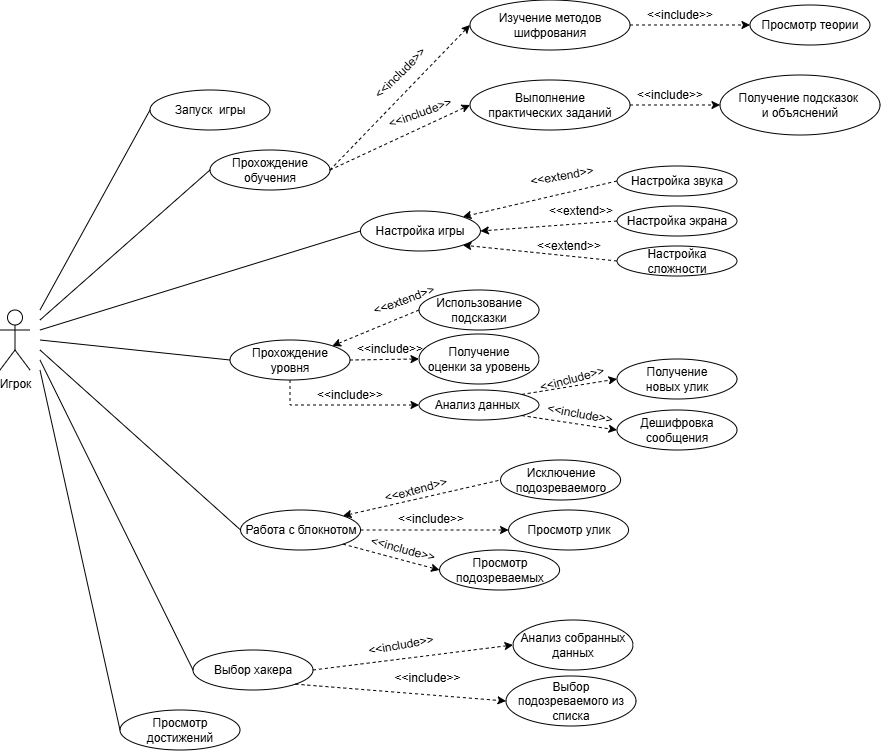

The diagram above was exported from draw.io. Its source (the exported page's mxGraphModel, read from the mxfile embedded in the PNG):
<mxGraphModel dx="672" dy="466" grid="1" gridSize="10" guides="1" tooltips="1" connect="1" arrows="1" fold="1" page="1" pageScale="1" pageWidth="1169" pageHeight="827" math="0" shadow="0">
  <root>
    <mxCell id="0" />
    <mxCell id="1" parent="0" />
    <mxCell id="yKMk7TrEk1YUuZth2ESG-1" parent="1" style="shape=umlActor;verticalLabelPosition=bottom;verticalAlign=top;html=1;outlineConnect=0;" value="Игрок" vertex="1">
      <mxGeometry height="60" width="30" x="50" y="340" as="geometry" />
    </mxCell>
    <mxCell id="yKMk7TrEk1YUuZth2ESG-2" parent="1" style="ellipse;whiteSpace=wrap;html=1;" value="Запуск&amp;nbsp; игры" vertex="1">
      <mxGeometry height="40" width="120" x="200" y="120" as="geometry" />
    </mxCell>
    <mxCell id="yKMk7TrEk1YUuZth2ESG-3" parent="1" style="ellipse;whiteSpace=wrap;html=1;" value="Прохождение обучения" vertex="1">
      <mxGeometry height="40" width="120" x="260" y="180" as="geometry" />
    </mxCell>
    <mxCell id="yKMk7TrEk1YUuZth2ESG-6" parent="1" style="ellipse;whiteSpace=wrap;html=1;" value="Настройка игры" vertex="1">
      <mxGeometry height="40" width="120" x="410.43" y="241" as="geometry" />
    </mxCell>
    <mxCell id="yKMk7TrEk1YUuZth2ESG-8" parent="1" style="ellipse;whiteSpace=wrap;html=1;" value="Работа с блокнотом" vertex="1">
      <mxGeometry height="40" width="120" x="290.57" y="540" as="geometry" />
    </mxCell>
    <mxCell id="yKMk7TrEk1YUuZth2ESG-9" parent="1" style="ellipse;whiteSpace=wrap;html=1;" value="Выбор хакера" vertex="1">
      <mxGeometry height="40" width="120" x="243" y="680" as="geometry" />
    </mxCell>
    <mxCell id="yKMk7TrEk1YUuZth2ESG-10" parent="1" style="ellipse;whiteSpace=wrap;html=1;" value="Просмотр достижений" vertex="1">
      <mxGeometry height="40" width="120" x="170" y="740" as="geometry" />
    </mxCell>
    <mxCell id="yKMk7TrEk1YUuZth2ESG-12" edge="1" parent="1" style="endArrow=none;html=1;rounded=0;entryX=0;entryY=0.5;entryDx=0;entryDy=0;" target="yKMk7TrEk1YUuZth2ESG-2" value="">
      <mxGeometry height="50" relative="1" width="50" as="geometry">
        <mxPoint x="90" y="340" as="sourcePoint" />
        <mxPoint x="250" y="260" as="targetPoint" />
      </mxGeometry>
    </mxCell>
    <mxCell id="yKMk7TrEk1YUuZth2ESG-13" edge="1" parent="1" style="endArrow=none;html=1;rounded=0;entryX=0;entryY=0.5;entryDx=0;entryDy=0;" target="yKMk7TrEk1YUuZth2ESG-3" value="">
      <mxGeometry height="50" relative="1" width="50" as="geometry">
        <mxPoint x="90" y="350" as="sourcePoint" />
        <mxPoint x="230" y="260" as="targetPoint" />
      </mxGeometry>
    </mxCell>
    <mxCell id="yKMk7TrEk1YUuZth2ESG-14" edge="1" parent="1" style="endArrow=none;html=1;rounded=0;entryX=0;entryY=0.5;entryDx=0;entryDy=0;" target="yKMk7TrEk1YUuZth2ESG-6" value="">
      <mxGeometry height="50" relative="1" width="50" as="geometry">
        <mxPoint x="90" y="360" as="sourcePoint" />
        <mxPoint x="340" y="280" as="targetPoint" />
      </mxGeometry>
    </mxCell>
    <mxCell id="yKMk7TrEk1YUuZth2ESG-15" edge="1" parent="1" style="endArrow=none;html=1;rounded=0;entryX=0;entryY=0.5;entryDx=0;entryDy=0;" target="yKMk7TrEk1YUuZth2ESG-50" value="">
      <mxGeometry height="50" relative="1" width="50" as="geometry">
        <mxPoint x="90" y="370" as="sourcePoint" />
        <mxPoint x="239.99999999999875" y="463.9999999999999" as="targetPoint" />
      </mxGeometry>
    </mxCell>
    <mxCell id="yKMk7TrEk1YUuZth2ESG-16" edge="1" parent="1" style="endArrow=none;html=1;rounded=0;entryX=0;entryY=0.5;entryDx=0;entryDy=0;" target="yKMk7TrEk1YUuZth2ESG-8" value="">
      <mxGeometry height="50" relative="1" width="50" as="geometry">
        <mxPoint x="90" y="380" as="sourcePoint" />
        <mxPoint x="290" y="370" as="targetPoint" />
      </mxGeometry>
    </mxCell>
    <mxCell id="yKMk7TrEk1YUuZth2ESG-17" edge="1" parent="1" style="endArrow=none;html=1;rounded=0;entryX=0;entryY=0.5;entryDx=0;entryDy=0;" target="yKMk7TrEk1YUuZth2ESG-9" value="">
      <mxGeometry height="50" relative="1" width="50" as="geometry">
        <mxPoint x="90" y="390" as="sourcePoint" />
        <mxPoint x="310" y="450" as="targetPoint" />
      </mxGeometry>
    </mxCell>
    <mxCell id="yKMk7TrEk1YUuZth2ESG-18" edge="1" parent="1" style="endArrow=none;html=1;rounded=0;entryX=0;entryY=0.5;entryDx=0;entryDy=0;" target="yKMk7TrEk1YUuZth2ESG-10" value="">
      <mxGeometry height="50" relative="1" width="50" as="geometry">
        <mxPoint x="90" y="400" as="sourcePoint" />
        <mxPoint x="230" y="590" as="targetPoint" />
      </mxGeometry>
    </mxCell>
    <mxCell id="yKMk7TrEk1YUuZth2ESG-19" parent="1" style="ellipse;whiteSpace=wrap;html=1;" value="Изучение методов шифрования" vertex="1">
      <mxGeometry height="50" width="160" x="520" y="30" as="geometry" />
    </mxCell>
    <mxCell id="yKMk7TrEk1YUuZth2ESG-20" parent="1" style="ellipse;whiteSpace=wrap;html=1;" value="Выполнение&lt;div&gt;практических заданий&lt;/div&gt;" vertex="1">
      <mxGeometry height="50" width="160" x="520" y="110" as="geometry" />
    </mxCell>
    <mxCell id="yKMk7TrEk1YUuZth2ESG-21" parent="1" style="ellipse;whiteSpace=wrap;html=1;" value="Просмотр теории" vertex="1">
      <mxGeometry height="40" width="120" x="800" y="35" as="geometry" />
    </mxCell>
    <mxCell id="yKMk7TrEk1YUuZth2ESG-22" parent="1" style="ellipse;whiteSpace=wrap;html=1;" value="Получение подсказок&amp;nbsp;&lt;div&gt;и объяснений&lt;/div&gt;" vertex="1">
      <mxGeometry height="60" width="160" x="770" y="105" as="geometry" />
    </mxCell>
    <mxCell id="yKMk7TrEk1YUuZth2ESG-25" edge="1" parent="1" source="yKMk7TrEk1YUuZth2ESG-3" style="endArrow=classic;dashed=1;html=1;rounded=0;exitX=1;exitY=0.5;exitDx=0;exitDy=0;entryX=0;entryY=0.5;entryDx=0;entryDy=0;endFill=1;" target="yKMk7TrEk1YUuZth2ESG-20" value="">
      <mxGeometry height="50" relative="1" width="50" as="geometry">
        <mxPoint x="400" y="200" as="sourcePoint" />
        <mxPoint x="450" y="150" as="targetPoint" />
      </mxGeometry>
    </mxCell>
    <mxCell id="yKMk7TrEk1YUuZth2ESG-26" edge="1" parent="1" source="yKMk7TrEk1YUuZth2ESG-3" style="endArrow=classic;dashed=1;html=1;rounded=0;exitX=1;exitY=0.5;exitDx=0;exitDy=0;entryX=0;entryY=0.5;entryDx=0;entryDy=0;endFill=1;" target="yKMk7TrEk1YUuZth2ESG-19" value="">
      <mxGeometry height="50" relative="1" width="50" as="geometry">
        <mxPoint x="480" y="355" as="sourcePoint" />
        <mxPoint x="600" y="350" as="targetPoint" />
      </mxGeometry>
    </mxCell>
    <mxCell id="yKMk7TrEk1YUuZth2ESG-27" edge="1" parent="1" source="yKMk7TrEk1YUuZth2ESG-19" style="endArrow=classic;dashed=1;html=1;rounded=0;exitX=1;exitY=0.5;exitDx=0;exitDy=0;entryX=0;entryY=0.5;entryDx=0;entryDy=0;endFill=1;" target="yKMk7TrEk1YUuZth2ESG-21" value="">
      <mxGeometry height="50" relative="1" width="50" as="geometry">
        <mxPoint x="500" y="225" as="sourcePoint" />
        <mxPoint x="620" y="140" as="targetPoint" />
      </mxGeometry>
    </mxCell>
    <mxCell id="yKMk7TrEk1YUuZth2ESG-28" edge="1" parent="1" source="yKMk7TrEk1YUuZth2ESG-20" style="endArrow=classic;dashed=1;html=1;rounded=0;exitX=1;exitY=0.5;exitDx=0;exitDy=0;entryX=0;entryY=0.5;entryDx=0;entryDy=0;endFill=1;" target="yKMk7TrEk1YUuZth2ESG-22" value="">
      <mxGeometry height="50" relative="1" width="50" as="geometry">
        <mxPoint x="700" y="110" as="sourcePoint" />
        <mxPoint x="820" y="115" as="targetPoint" />
      </mxGeometry>
    </mxCell>
    <mxCell id="yKMk7TrEk1YUuZth2ESG-30" parent="1" style="text;html=1;whiteSpace=wrap;strokeColor=none;fillColor=none;align=center;verticalAlign=middle;rounded=0;" value="&amp;lt;&amp;lt;include&amp;gt;&amp;gt;" vertex="1">
      <mxGeometry height="30" width="60" x="700" y="30" as="geometry" />
    </mxCell>
    <mxCell id="yKMk7TrEk1YUuZth2ESG-31" parent="1" style="text;html=1;whiteSpace=wrap;strokeColor=none;fillColor=none;align=center;verticalAlign=middle;rounded=0;rotation=-45;" value="&amp;lt;&amp;lt;include&amp;gt;&amp;gt;" vertex="1">
      <mxGeometry height="30" width="60" x="420" y="87.5" as="geometry" />
    </mxCell>
    <mxCell id="yKMk7TrEk1YUuZth2ESG-32" parent="1" style="text;html=1;whiteSpace=wrap;strokeColor=none;fillColor=none;align=center;verticalAlign=middle;rounded=0;" value="&amp;lt;&amp;lt;include&amp;gt;&amp;gt;" vertex="1">
      <mxGeometry height="30" width="60" x="690" y="110" as="geometry" />
    </mxCell>
    <mxCell id="yKMk7TrEk1YUuZth2ESG-33" parent="1" style="text;html=1;whiteSpace=wrap;strokeColor=none;fillColor=none;align=center;verticalAlign=middle;rounded=0;rotation=-20;" value="&amp;lt;&amp;lt;include&amp;gt;&amp;gt;" vertex="1">
      <mxGeometry height="30" width="60" x="440" y="127.5" as="geometry" />
    </mxCell>
    <mxCell id="yKMk7TrEk1YUuZth2ESG-35" parent="1" style="ellipse;whiteSpace=wrap;html=1;" value="Настройка звука" vertex="1">
      <mxGeometry height="30" width="120" x="667" y="196" as="geometry" />
    </mxCell>
    <mxCell id="yKMk7TrEk1YUuZth2ESG-36" parent="1" style="ellipse;whiteSpace=wrap;html=1;" value="Настройка экрана" vertex="1">
      <mxGeometry height="30" width="120" x="667" y="236" as="geometry" />
    </mxCell>
    <mxCell id="yKMk7TrEk1YUuZth2ESG-37" parent="1" style="ellipse;whiteSpace=wrap;html=1;" value="Настройка сложности" vertex="1">
      <mxGeometry height="30" width="120" x="667" y="276" as="geometry" />
    </mxCell>
    <mxCell id="yKMk7TrEk1YUuZth2ESG-38" edge="1" parent="1" source="yKMk7TrEk1YUuZth2ESG-36" style="endArrow=classic;dashed=1;html=1;rounded=0;exitX=0;exitY=0.5;exitDx=0;exitDy=0;endFill=1;entryX=1;entryY=0.5;entryDx=0;entryDy=0;" target="yKMk7TrEk1YUuZth2ESG-6" value="">
      <mxGeometry height="50" relative="1" width="50" as="geometry">
        <mxPoint x="507.00000000000006" y="186" as="sourcePoint" />
        <mxPoint x="557" y="251" as="targetPoint" />
      </mxGeometry>
    </mxCell>
    <mxCell id="yKMk7TrEk1YUuZth2ESG-39" edge="1" parent="1" source="yKMk7TrEk1YUuZth2ESG-35" style="endArrow=classic;dashed=1;html=1;rounded=0;exitX=0;exitY=0.5;exitDx=0;exitDy=0;endFill=1;entryX=1;entryY=0;entryDx=0;entryDy=0;" target="yKMk7TrEk1YUuZth2ESG-6" value="">
      <mxGeometry height="50" relative="1" width="50" as="geometry">
        <mxPoint x="713.5699999999999" y="184.57" as="sourcePoint" />
        <mxPoint x="560.9964068711928" y="210.85786437626905" as="targetPoint" />
      </mxGeometry>
    </mxCell>
    <mxCell id="yKMk7TrEk1YUuZth2ESG-40" edge="1" parent="1" source="yKMk7TrEk1YUuZth2ESG-37" style="endArrow=classic;dashed=1;html=1;rounded=0;exitX=0;exitY=0.5;exitDx=0;exitDy=0;endFill=1;entryX=1;entryY=1;entryDx=0;entryDy=0;" target="yKMk7TrEk1YUuZth2ESG-6" value="">
      <mxGeometry height="50" relative="1" width="50" as="geometry">
        <mxPoint x="676.9999999999999" y="346" as="sourcePoint" />
        <mxPoint x="539.4264068711927" y="265.14213562373106" as="targetPoint" />
      </mxGeometry>
    </mxCell>
    <mxCell id="yKMk7TrEk1YUuZth2ESG-47" parent="1" style="text;html=1;whiteSpace=wrap;strokeColor=none;fillColor=none;align=center;verticalAlign=middle;rounded=0;" value="&amp;lt;&amp;lt;extend&amp;gt;&amp;gt;" vertex="1">
      <mxGeometry height="20" width="90" x="586" y="231" as="geometry" />
    </mxCell>
    <mxCell id="yKMk7TrEk1YUuZth2ESG-48" parent="1" style="text;html=1;whiteSpace=wrap;strokeColor=none;fillColor=none;align=center;verticalAlign=middle;rounded=0;rotation=-10;" value="&amp;lt;&amp;lt;extend&amp;gt;&amp;gt;" vertex="1">
      <mxGeometry height="20" width="90" x="567" y="196" as="geometry" />
    </mxCell>
    <mxCell id="yKMk7TrEk1YUuZth2ESG-49" parent="1" style="text;html=1;whiteSpace=wrap;strokeColor=none;fillColor=none;align=center;verticalAlign=middle;rounded=0;rotation=0;" value="&amp;lt;&amp;lt;extend&amp;gt;&amp;gt;" vertex="1">
      <mxGeometry height="20" width="90" x="574.43" y="266" as="geometry" />
    </mxCell>
    <mxCell id="yKMk7TrEk1YUuZth2ESG-50" parent="1" style="ellipse;whiteSpace=wrap;html=1;" value="Прохождение&lt;div&gt;уровня&lt;/div&gt;" vertex="1">
      <mxGeometry height="40" width="120" x="280" y="370" as="geometry" />
    </mxCell>
    <mxCell id="yKMk7TrEk1YUuZth2ESG-51" parent="1" style="ellipse;whiteSpace=wrap;html=1;" value="Получение&lt;div&gt;оценки за уровень&lt;/div&gt;" vertex="1">
      <mxGeometry height="50" width="120" x="469" y="364" as="geometry" />
    </mxCell>
    <mxCell id="yKMk7TrEk1YUuZth2ESG-52" parent="1" style="ellipse;whiteSpace=wrap;html=1;" value="Анализ данных&amp;nbsp;" vertex="1">
      <mxGeometry height="30" width="120" x="469" y="420" as="geometry" />
    </mxCell>
    <mxCell id="yKMk7TrEk1YUuZth2ESG-53" parent="1" style="ellipse;whiteSpace=wrap;html=1;" value="Использование подсказки" vertex="1">
      <mxGeometry height="40" width="120" x="469" y="320" as="geometry" />
    </mxCell>
    <mxCell id="yKMk7TrEk1YUuZth2ESG-54" parent="1" style="ellipse;whiteSpace=wrap;html=1;" value="Дешифровка сообщения" vertex="1">
      <mxGeometry height="40" width="120" x="667" y="440" as="geometry" />
    </mxCell>
    <mxCell id="yKMk7TrEk1YUuZth2ESG-55" parent="1" style="ellipse;whiteSpace=wrap;html=1;" value="Получение&lt;div&gt;новых улик&lt;/div&gt;" vertex="1">
      <mxGeometry height="40" width="120" x="667" y="389" as="geometry" />
    </mxCell>
    <mxCell id="yKMk7TrEk1YUuZth2ESG-58" edge="1" parent="1" source="yKMk7TrEk1YUuZth2ESG-50" style="endArrow=classic;dashed=1;html=1;rounded=0;exitX=0.5;exitY=1;exitDx=0;exitDy=0;entryX=0;entryY=0.5;entryDx=0;entryDy=0;endFill=1;" target="yKMk7TrEk1YUuZth2ESG-52" value="">
      <mxGeometry height="50" relative="1" width="50" as="geometry">
        <Array as="points">
          <mxPoint x="340" y="435" />
        </Array>
        <mxPoint x="385" y="446.75" as="sourcePoint" />
        <mxPoint x="465" y="446.75" as="targetPoint" />
      </mxGeometry>
    </mxCell>
    <mxCell id="yKMk7TrEk1YUuZth2ESG-60" edge="1" parent="1" source="yKMk7TrEk1YUuZth2ESG-52" style="endArrow=classic;dashed=1;html=1;rounded=0;endFill=1;entryX=0;entryY=0.5;entryDx=0;entryDy=0;exitX=1;exitY=0;exitDx=0;exitDy=0;" target="yKMk7TrEk1YUuZth2ESG-55" value="">
      <mxGeometry height="50" relative="1" width="50" as="geometry">
        <mxPoint x="590" y="430" as="sourcePoint" />
        <mxPoint x="514" y="390" as="targetPoint" />
      </mxGeometry>
    </mxCell>
    <mxCell id="yKMk7TrEk1YUuZth2ESG-61" parent="1" style="text;html=1;whiteSpace=wrap;strokeColor=none;fillColor=none;align=center;verticalAlign=middle;rounded=0;" value="&amp;lt;&amp;lt;include&amp;gt;&amp;gt;" vertex="1">
      <mxGeometry height="30" width="60" x="370" y="410" as="geometry" />
    </mxCell>
    <mxCell id="yKMk7TrEk1YUuZth2ESG-62" parent="1" style="text;html=1;whiteSpace=wrap;strokeColor=none;fillColor=none;align=center;verticalAlign=middle;rounded=0;rotation=10;" value="&amp;lt;&amp;lt;include&amp;gt;&amp;gt;" vertex="1">
      <mxGeometry height="30" width="60" x="600" y="429" as="geometry" />
    </mxCell>
    <mxCell id="yKMk7TrEk1YUuZth2ESG-63" parent="1" style="text;html=1;whiteSpace=wrap;strokeColor=none;fillColor=none;align=center;verticalAlign=middle;rounded=0;rotation=-15;" value="&amp;lt;&amp;lt;include&amp;gt;&amp;gt;" vertex="1">
      <mxGeometry height="30" width="60" x="592" y="394" as="geometry" />
    </mxCell>
    <mxCell id="yKMk7TrEk1YUuZth2ESG-64" edge="1" parent="1" source="yKMk7TrEk1YUuZth2ESG-53" style="endArrow=classic;dashed=1;html=1;rounded=0;exitX=0;exitY=0.5;exitDx=0;exitDy=0;endFill=1;entryX=1;entryY=0;entryDx=0;entryDy=0;" target="yKMk7TrEk1YUuZth2ESG-50" value="">
      <mxGeometry height="50" relative="1" width="50" as="geometry">
        <mxPoint x="345" y="290" as="sourcePoint" />
        <mxPoint x="425" y="290" as="targetPoint" />
      </mxGeometry>
    </mxCell>
    <mxCell id="yKMk7TrEk1YUuZth2ESG-65" edge="1" parent="1" source="yKMk7TrEk1YUuZth2ESG-51" style="endArrow=none;dashed=1;html=1;rounded=0;exitX=0;exitY=0.5;exitDx=0;exitDy=0;endFill=0;entryX=1;entryY=0.5;entryDx=0;entryDy=0;startArrow=classic;startFill=1;" target="yKMk7TrEk1YUuZth2ESG-50" value="">
      <mxGeometry height="50" relative="1" width="50" as="geometry">
        <mxPoint x="477" y="330" as="sourcePoint" />
        <mxPoint x="390" y="376" as="targetPoint" />
      </mxGeometry>
    </mxCell>
    <mxCell id="yKMk7TrEk1YUuZth2ESG-66" parent="1" style="text;html=1;whiteSpace=wrap;strokeColor=none;fillColor=none;align=center;verticalAlign=middle;rounded=0;rotation=-20;" value="&amp;lt;&amp;lt;extend&amp;gt;&amp;gt;" vertex="1">
      <mxGeometry height="20" width="90" x="409.43" y="320" as="geometry" />
    </mxCell>
    <mxCell id="yKMk7TrEk1YUuZth2ESG-70" parent="1" style="ellipse;whiteSpace=wrap;html=1;" value="Просмотр&lt;div&gt;подозреваемых&lt;/div&gt;" vertex="1">
      <mxGeometry height="40" width="120" x="489.57" y="580" as="geometry" />
    </mxCell>
    <mxCell id="yKMk7TrEk1YUuZth2ESG-71" parent="1" style="ellipse;whiteSpace=wrap;html=1;" value="Просмотр улик" vertex="1">
      <mxGeometry height="40" width="120" x="558.57" y="540" as="geometry" />
    </mxCell>
    <mxCell id="yKMk7TrEk1YUuZth2ESG-72" parent="1" style="ellipse;whiteSpace=wrap;html=1;" value="Исключение подозреваемого" vertex="1">
      <mxGeometry height="40" width="120" x="550.57" y="490" as="geometry" />
    </mxCell>
    <mxCell id="yKMk7TrEk1YUuZth2ESG-73" edge="1" parent="1" source="yKMk7TrEk1YUuZth2ESG-8" style="endArrow=classic;dashed=1;html=1;rounded=0;exitX=1;exitY=1;exitDx=0;exitDy=0;endFill=1;entryX=0;entryY=0.5;entryDx=0;entryDy=0;" target="yKMk7TrEk1YUuZth2ESG-70" value="">
      <mxGeometry height="50" relative="1" width="50" as="geometry">
        <mxPoint x="390.57" y="610" as="sourcePoint" />
        <mxPoint x="470.57" y="610" as="targetPoint" />
      </mxGeometry>
    </mxCell>
    <mxCell id="yKMk7TrEk1YUuZth2ESG-74" edge="1" parent="1" source="yKMk7TrEk1YUuZth2ESG-8" style="endArrow=classic;dashed=1;html=1;rounded=0;endFill=1;entryX=0;entryY=0.5;entryDx=0;entryDy=0;exitX=1;exitY=0.5;exitDx=0;exitDy=0;" target="yKMk7TrEk1YUuZth2ESG-71" value="">
      <mxGeometry height="50" relative="1" width="50" as="geometry">
        <mxPoint x="570.57" y="540" as="sourcePoint" />
        <mxPoint x="728.57" y="666" as="targetPoint" />
      </mxGeometry>
    </mxCell>
    <mxCell id="yKMk7TrEk1YUuZth2ESG-75" edge="1" parent="1" source="yKMk7TrEk1YUuZth2ESG-8" style="endArrow=none;dashed=1;html=1;rounded=0;exitX=1;exitY=0;exitDx=0;exitDy=0;endFill=0;entryX=0;entryY=0.5;entryDx=0;entryDy=0;startArrow=classic;startFill=1;" target="yKMk7TrEk1YUuZth2ESG-72" value="">
      <mxGeometry height="50" relative="1" width="50" as="geometry">
        <mxPoint x="868" y="579" as="sourcePoint" />
        <mxPoint x="950" y="579" as="targetPoint" />
      </mxGeometry>
    </mxCell>
    <mxCell id="yKMk7TrEk1YUuZth2ESG-76" parent="1" style="text;html=1;whiteSpace=wrap;strokeColor=none;fillColor=none;align=center;verticalAlign=middle;rounded=0;rotation=15;" value="&amp;lt;&amp;lt;include&amp;gt;&amp;gt;" vertex="1">
      <mxGeometry height="30" width="60" x="422.57" y="564" as="geometry" />
    </mxCell>
    <mxCell id="yKMk7TrEk1YUuZth2ESG-77" parent="1" style="text;html=1;whiteSpace=wrap;strokeColor=none;fillColor=none;align=center;verticalAlign=middle;rounded=0;" value="&amp;lt;&amp;lt;include&amp;gt;&amp;gt;" vertex="1">
      <mxGeometry height="30" width="60" x="450.57" y="534" as="geometry" />
    </mxCell>
    <mxCell id="yKMk7TrEk1YUuZth2ESG-78" parent="1" style="text;html=1;whiteSpace=wrap;strokeColor=none;fillColor=none;align=center;verticalAlign=middle;rounded=0;rotation=-15;" value="&amp;lt;&amp;lt;extend&amp;gt;&amp;gt;" vertex="1">
      <mxGeometry height="20" width="90" x="420.57" y="510" as="geometry" />
    </mxCell>
    <mxCell id="yKMk7TrEk1YUuZth2ESG-79" parent="1" style="ellipse;whiteSpace=wrap;html=1;" value="Анализ собранных&lt;div&gt;данных&lt;/div&gt;" vertex="1">
      <mxGeometry height="50" width="120" x="563" y="650" as="geometry" />
    </mxCell>
    <mxCell id="yKMk7TrEk1YUuZth2ESG-80" parent="1" style="ellipse;whiteSpace=wrap;html=1;" value="Выбор подозреваемого из списка" vertex="1">
      <mxGeometry height="50" width="130" x="556" y="706" as="geometry" />
    </mxCell>
    <mxCell id="yKMk7TrEk1YUuZth2ESG-83" edge="1" parent="1" source="yKMk7TrEk1YUuZth2ESG-9" style="endArrow=classic;dashed=1;html=1;rounded=0;exitX=1;exitY=1;exitDx=0;exitDy=0;endFill=1;entryX=0;entryY=0.5;entryDx=0;entryDy=0;" target="yKMk7TrEk1YUuZth2ESG-80" value="">
      <mxGeometry height="50" relative="1" width="50" as="geometry">
        <mxPoint x="563" y="760" as="sourcePoint" />
        <mxPoint x="643" y="760" as="targetPoint" />
      </mxGeometry>
    </mxCell>
    <mxCell id="yKMk7TrEk1YUuZth2ESG-86" edge="1" parent="1" source="yKMk7TrEk1YUuZth2ESG-9" style="endArrow=classic;dashed=1;html=1;rounded=0;exitX=1;exitY=0.5;exitDx=0;exitDy=0;endFill=1;entryX=0;entryY=0.5;entryDx=0;entryDy=0;" target="yKMk7TrEk1YUuZth2ESG-79" value="">
      <mxGeometry height="50" relative="1" width="50" as="geometry">
        <mxPoint x="603" y="740" as="sourcePoint" />
        <mxPoint x="683" y="740" as="targetPoint" />
      </mxGeometry>
    </mxCell>
    <mxCell id="yKMk7TrEk1YUuZth2ESG-87" parent="1" style="text;html=1;whiteSpace=wrap;strokeColor=none;fillColor=none;align=center;verticalAlign=middle;rounded=0;rotation=-10;" value="&amp;lt;&amp;lt;include&amp;gt;&amp;gt;" vertex="1">
      <mxGeometry height="30" width="60" x="421" y="660" as="geometry" />
    </mxCell>
    <mxCell id="yKMk7TrEk1YUuZth2ESG-88" parent="1" style="text;html=1;whiteSpace=wrap;strokeColor=none;fillColor=none;align=center;verticalAlign=middle;rounded=0;rotation=0;" value="&amp;lt;&amp;lt;include&amp;gt;&amp;gt;" vertex="1">
      <mxGeometry height="15" width="101" x="427" y="700" as="geometry" />
    </mxCell>
    <mxCell id="ozL3p7NeCR2wG0kPOz3K-1" edge="1" parent="1" source="yKMk7TrEk1YUuZth2ESG-52" style="endArrow=classic;dashed=1;html=1;rounded=0;exitX=1;exitY=1;exitDx=0;exitDy=0;endFill=1;entryX=0;entryY=0.5;entryDx=0;entryDy=0;" target="yKMk7TrEk1YUuZth2ESG-54" value="">
      <mxGeometry height="50" relative="1" width="50" as="geometry">
        <mxPoint x="630" y="537.5" as="sourcePoint" />
        <mxPoint x="704" y="562.5" as="targetPoint" />
      </mxGeometry>
    </mxCell>
    <mxCell id="ozL3p7NeCR2wG0kPOz3K-10" parent="1" style="text;html=1;whiteSpace=wrap;strokeColor=none;fillColor=none;align=center;verticalAlign=middle;rounded=0;" value="&amp;lt;&amp;lt;include&amp;gt;&amp;gt;" vertex="1">
      <mxGeometry height="30" width="60" x="410.43" y="364" as="geometry" />
    </mxCell>
  </root>
</mxGraphModel>